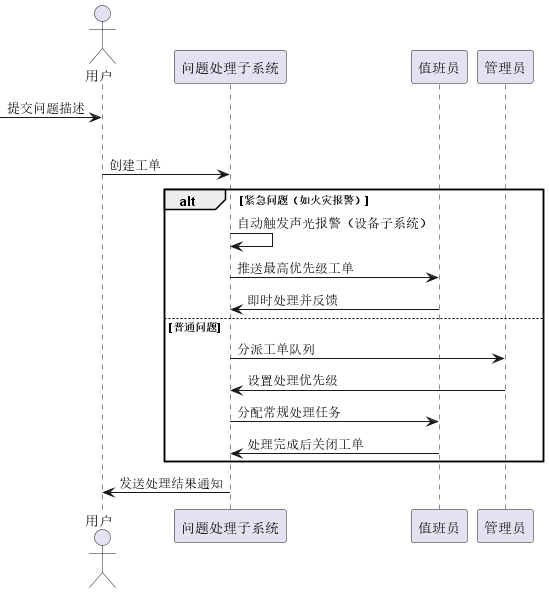

The diagram above was rendered by PlantUML. Its source (embedded in the PNG):
@startuml
actor 用户

participant "问题处理子系统" as 问题
participant "值班员" as 值班员
participant "管理员" as 管理员

[-> 用户: 提交问题描述
|||
用户 -> 问题: 创建工单


alt 紧急问题（如火灾报警）
  问题 -> 问题: 自动触发声光报警（设备子系统）
  问题 -> 值班员: 推送最高优先级工单
  值班员 -> 问题: 即时处理并反馈
else 普通问题
  问题 -> 管理员: 分派工单队列
  管理员 -> 问题: 设置处理优先级
  问题 -> 值班员: 分配常规处理任务
  值班员 -> 问题: 处理完成后关闭工单
end

问题 -> 用户: 发送处理结果通知
@enduml